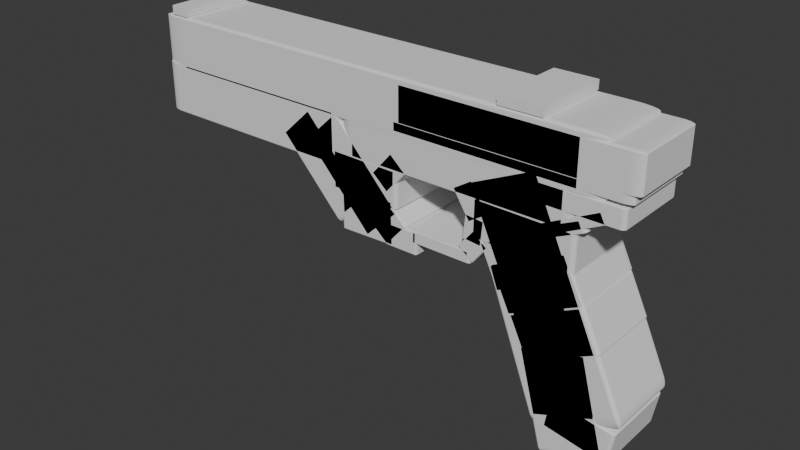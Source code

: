 # Source: LaserGun10112025_1316.blend  (saved by Blender 4.3.32; exported with 4.5.12 LTS)
import bpy
from mathutils import Matrix  # noqa: F401  (used for matrix-valued properties, if any)

bpy.ops.wm.read_factory_settings(use_empty=True)
scene = bpy.context.scene
scene.name = 'Scene'

# ---- collections
col_collection = bpy.data.collections.new('Collection'); scene.collection.children.link(col_collection)

# ---- world
world_world = bpy.data.worlds.new('World'); scene.world = world_world
world_world.use_nodes = True; world_world.node_tree.nodes.clear()
_N = world_world.node_tree.nodes; _L = world_world.node_tree.links
n0 = _N.new('ShaderNodeOutputWorld'); n0.name = 'World Output'; n0.location = (300, 300)
n1 = _N.new('ShaderNodeBackground'); n1.name = 'Background'; n1.location = (10, 300)
n1.inputs[0].default_value = (0.05088, 0.05088, 0.05088, 1.0)
_L.new(n1.outputs[0], n0.inputs[0])
n0.is_active_output = True
world_world.color = (0.05088, 0.05088, 0.05088)
world_world.sun_shadow_jitter_overblur = 0.0

# ---- meshes
me_cube = bpy.data.meshes.new('Cube')
me_cube.from_pydata([(-1.0, -1.0, -1.0), (-1.0, -1.0, 1.0), (-1.0, 1.0, -1.0), (-1.0, 1.0, 1.0), (1.0, -1.0, -1.0), (1.0, -1.0, 1.0), (1.0, 1.0, -1.0), (1.0, 1.0, 1.0)], [], [(0, 1, 3, 2), (2, 3, 7, 6), (6, 7, 5, 4), (4, 5, 1, 0), (2, 6, 4, 0), (7, 3, 1, 5)])
_uv = me_cube.uv_layers.new(name='UVMap')
_uv.uv.foreach_set('vector', [0.375, 0.0, 0.625, 0.0, 0.625, 0.25, 0.375, 0.25, 0.375, 0.25, 0.625, 0.25, 0.625, 0.5, 0.375, 0.5, 0.375, 0.5, 0.625, 0.5, 0.625, 0.75, 0.375, 0.75, 0.375, 0.75, 0.625, 0.75, 0.625, 1.0, 0.375, 1.0, 0.125, 0.5, 0.375, 0.5, 0.375, 0.75, 0.125, 0.75, 0.625, 0.5, 0.875, 0.5, 0.875, 0.75, 0.625, 0.75])
me_cube.update()
me_cube_001 = bpy.data.meshes.new('Cube.001')
me_cube_001.from_pydata([(-1.0, -1.0, -1.0), (-1.0, -1.0, 1.0), (-1.0, 1.0, -1.0), (-1.0, 1.0, 1.0), (1.0, -1.0, -1.0), (1.0, -1.0, 1.0), (1.0, 1.0, -1.0), (1.0, 1.0, 1.0)], [], [(0, 1, 3, 2), (2, 3, 7, 6), (6, 7, 5, 4), (4, 5, 1, 0), (2, 6, 4, 0), (7, 3, 1, 5)])
_uv = me_cube_001.uv_layers.new(name='UVMap')
_uv.uv.foreach_set('vector', [0.375, 0.0, 0.625, 0.0, 0.625, 0.25, 0.375, 0.25, 0.375, 0.25, 0.625, 0.25, 0.625, 0.5, 0.375, 0.5, 0.375, 0.5, 0.625, 0.5, 0.625, 0.75, 0.375, 0.75, 0.375, 0.75, 0.625, 0.75, 0.625, 1.0, 0.375, 1.0, 0.125, 0.5, 0.375, 0.5, 0.375, 0.75, 0.125, 0.75, 0.625, 0.5, 0.875, 0.5, 0.875, 0.75, 0.625, 0.75])
me_cube_001.update()
me_cube_002 = bpy.data.meshes.new('Cube.002')
me_cube_002.from_pydata([(-1.0, -1.0, -1.0), (-1.0, -1.0, 1.0), (-1.0, 1.0, -1.0), (-1.0, 1.0, 1.0), (1.0, -1.0, -1.0), (1.0, -1.0, 1.0), (1.0, 1.0, -1.0), (1.0, 1.0, 1.0)], [], [(0, 1, 3, 2), (2, 3, 7, 6), (6, 7, 5, 4), (4, 5, 1, 0), (2, 6, 4, 0), (7, 3, 1, 5)])
_uv = me_cube_002.uv_layers.new(name='UVMap')
_uv.uv.foreach_set('vector', [0.375, 0.0, 0.625, 0.0, 0.625, 0.25, 0.375, 0.25, 0.375, 0.25, 0.625, 0.25, 0.625, 0.5, 0.375, 0.5, 0.375, 0.5, 0.625, 0.5, 0.625, 0.75, 0.375, 0.75, 0.375, 0.75, 0.625, 0.75, 0.625, 1.0, 0.375, 1.0, 0.125, 0.5, 0.375, 0.5, 0.375, 0.75, 0.125, 0.75, 0.625, 0.5, 0.875, 0.5, 0.875, 0.75, 0.625, 0.75])
me_cube_002.update()
me_cube_003 = bpy.data.meshes.new('Cube.003')
me_cube_003.from_pydata([(-1.0, -1.0, -1.0), (-1.0, -1.0, 1.0), (-1.0, 1.0, -1.0), (-1.0, 1.0, 1.0), (1.0, -1.0, -1.0), (1.0, -1.0, 1.0), (1.0, 1.0, -1.0), (1.0, 1.0, 1.0)], [], [(0, 1, 3, 2), (2, 3, 7, 6), (6, 7, 5, 4), (4, 5, 1, 0), (2, 6, 4, 0), (7, 3, 1, 5)])
_uv = me_cube_003.uv_layers.new(name='UVMap')
_uv.uv.foreach_set('vector', [0.375, 0.0, 0.625, 0.0, 0.625, 0.25, 0.375, 0.25, 0.375, 0.25, 0.625, 0.25, 0.625, 0.5, 0.375, 0.5, 0.375, 0.5, 0.625, 0.5, 0.625, 0.75, 0.375, 0.75, 0.375, 0.75, 0.625, 0.75, 0.625, 1.0, 0.375, 1.0, 0.125, 0.5, 0.375, 0.5, 0.375, 0.75, 0.125, 0.75, 0.625, 0.5, 0.875, 0.5, 0.875, 0.75, 0.625, 0.75])
me_cube_003.update()
me_cube_004 = bpy.data.meshes.new('Cube.004')
me_cube_004.from_pydata([(-1.0, -1.0, -1.0), (-1.0, -1.0, 1.0), (-1.0, 1.0, -1.0), (-1.0, 1.0, 1.0), (1.0, -1.0, -1.0), (1.0, -1.0, 1.0), (1.0, 1.0, -1.0), (1.0, 1.0, 1.0)], [], [(0, 1, 3, 2), (2, 3, 7, 6), (6, 7, 5, 4), (4, 5, 1, 0), (2, 6, 4, 0), (7, 3, 1, 5)])
_uv = me_cube_004.uv_layers.new(name='UVMap')
_uv.uv.foreach_set('vector', [0.375, 0.0, 0.625, 0.0, 0.625, 0.25, 0.375, 0.25, 0.375, 0.25, 0.625, 0.25, 0.625, 0.5, 0.375, 0.5, 0.375, 0.5, 0.625, 0.5, 0.625, 0.75, 0.375, 0.75, 0.375, 0.75, 0.625, 0.75, 0.625, 1.0, 0.375, 1.0, 0.125, 0.5, 0.375, 0.5, 0.375, 0.75, 0.125, 0.75, 0.625, 0.5, 0.875, 0.5, 0.875, 0.75, 0.625, 0.75])
me_cube_004.update()
me_cube_005 = bpy.data.meshes.new('Cube.005')
me_cube_005.from_pydata([(-1.0, -1.0, -1.0), (-1.0, -1.0, 1.0), (-1.0, 1.0, -1.0), (-1.0, 1.0, 1.0), (1.0, -1.0, -1.0), (1.0, -1.0, 1.0), (1.0, 1.0, -1.0), (1.0, 1.0, 1.0)], [], [(0, 1, 3, 2), (2, 3, 7, 6), (6, 7, 5, 4), (4, 5, 1, 0), (2, 6, 4, 0), (7, 3, 1, 5)])
_uv = me_cube_005.uv_layers.new(name='UVMap')
_uv.uv.foreach_set('vector', [0.375, 0.0, 0.625, 0.0, 0.625, 0.25, 0.375, 0.25, 0.375, 0.25, 0.625, 0.25, 0.625, 0.5, 0.375, 0.5, 0.375, 0.5, 0.625, 0.5, 0.625, 0.75, 0.375, 0.75, 0.375, 0.75, 0.625, 0.75, 0.625, 1.0, 0.375, 1.0, 0.125, 0.5, 0.375, 0.5, 0.375, 0.75, 0.125, 0.75, 0.625, 0.5, 0.875, 0.5, 0.875, 0.75, 0.625, 0.75])
me_cube_005.update()
me_cube_006 = bpy.data.meshes.new('Cube.006')
me_cube_006.from_pydata([(-1.0, -1.0, -1.0), (-1.0, -1.0, 1.0), (-1.0, 1.0, -1.0), (-1.0, 1.0, 1.0), (1.0, -1.0, -1.0), (1.0, -1.0, 1.0), (1.0, 1.0, -1.0), (1.0, 1.0, 1.0)], [], [(0, 1, 3, 2), (2, 3, 7, 6), (6, 7, 5, 4), (4, 5, 1, 0), (2, 6, 4, 0), (7, 3, 1, 5)])
_uv = me_cube_006.uv_layers.new(name='UVMap')
_uv.uv.foreach_set('vector', [0.375, 0.0, 0.625, 0.0, 0.625, 0.25, 0.375, 0.25, 0.375, 0.25, 0.625, 0.25, 0.625, 0.5, 0.375, 0.5, 0.375, 0.5, 0.625, 0.5, 0.625, 0.75, 0.375, 0.75, 0.375, 0.75, 0.625, 0.75, 0.625, 1.0, 0.375, 1.0, 0.125, 0.5, 0.375, 0.5, 0.375, 0.75, 0.125, 0.75, 0.625, 0.5, 0.875, 0.5, 0.875, 0.75, 0.625, 0.75])
me_cube_006.update()
me_cube_007 = bpy.data.meshes.new('Cube.007')
me_cube_007.from_pydata([(-1.0, -1.0, -1.0), (-1.0, -1.0, 1.0), (-1.0, 1.0, -1.0), (-1.0, 1.0, 1.0), (1.0, -1.0, -1.0), (1.0, -1.0, 1.0), (1.0, 1.0, -1.0), (1.0, 1.0, 1.0)], [], [(0, 1, 3, 2), (2, 3, 7, 6), (6, 7, 5, 4), (4, 5, 1, 0), (2, 6, 4, 0), (7, 3, 1, 5)])
_uv = me_cube_007.uv_layers.new(name='UVMap')
_uv.uv.foreach_set('vector', [0.375, 0.0, 0.625, 0.0, 0.625, 0.25, 0.375, 0.25, 0.375, 0.25, 0.625, 0.25, 0.625, 0.5, 0.375, 0.5, 0.375, 0.5, 0.625, 0.5, 0.625, 0.75, 0.375, 0.75, 0.375, 0.75, 0.625, 0.75, 0.625, 1.0, 0.375, 1.0, 0.125, 0.5, 0.375, 0.5, 0.375, 0.75, 0.125, 0.75, 0.625, 0.5, 0.875, 0.5, 0.875, 0.75, 0.625, 0.75])
me_cube_007.update()
me_cube_008 = bpy.data.meshes.new('Cube.008')
me_cube_008.from_pydata([(-1.0, -1.0, -1.0), (-1.0, -1.0, 1.0), (-1.0, 1.0, -1.0), (-1.0, 1.0, 1.0), (1.0, -1.0, -1.0), (1.0, -1.0, 1.0), (1.0, 1.0, -1.0), (1.0, 1.0, 1.0)], [], [(0, 1, 3, 2), (2, 3, 7, 6), (6, 7, 5, 4), (4, 5, 1, 0), (2, 6, 4, 0), (7, 3, 1, 5)])
_uv = me_cube_008.uv_layers.new(name='UVMap')
_uv.uv.foreach_set('vector', [0.375, 0.0, 0.625, 0.0, 0.625, 0.25, 0.375, 0.25, 0.375, 0.25, 0.625, 0.25, 0.625, 0.5, 0.375, 0.5, 0.375, 0.5, 0.625, 0.5, 0.625, 0.75, 0.375, 0.75, 0.375, 0.75, 0.625, 0.75, 0.625, 1.0, 0.375, 1.0, 0.125, 0.5, 0.375, 0.5, 0.375, 0.75, 0.125, 0.75, 0.625, 0.5, 0.875, 0.5, 0.875, 0.75, 0.625, 0.75])
me_cube_008.update()
me_cube_009 = bpy.data.meshes.new('Cube.009')
me_cube_009.from_pydata([(-1.0, -1.0, -1.0), (-1.0, -1.0, 1.0), (-1.0, 1.0, -1.0), (-1.0, 1.0, 1.0), (1.0, -1.0, -1.0), (1.0, -1.0, 1.0), (1.0, 1.0, -1.0), (1.0, 1.0, 1.0)], [], [(0, 1, 3, 2), (2, 3, 7, 6), (6, 7, 5, 4), (4, 5, 1, 0), (2, 6, 4, 0), (7, 3, 1, 5)])
_uv = me_cube_009.uv_layers.new(name='UVMap')
_uv.uv.foreach_set('vector', [0.375, 0.0, 0.625, 0.0, 0.625, 0.25, 0.375, 0.25, 0.375, 0.25, 0.625, 0.25, 0.625, 0.5, 0.375, 0.5, 0.375, 0.5, 0.625, 0.5, 0.625, 0.75, 0.375, 0.75, 0.375, 0.75, 0.625, 0.75, 0.625, 1.0, 0.375, 1.0, 0.125, 0.5, 0.375, 0.5, 0.375, 0.75, 0.125, 0.75, 0.625, 0.5, 0.875, 0.5, 0.875, 0.75, 0.625, 0.75])
me_cube_009.update()
me_cube_010 = bpy.data.meshes.new('Cube.010')
me_cube_010.from_pydata([(-1.0, -1.0, -1.0), (-1.0, -1.0, 1.0), (-1.0, 1.0, -1.0), (-1.0, 1.0, 1.0), (1.0, -1.0, -1.0), (1.0, -1.0, 1.0), (1.0, 1.0, -1.0), (1.0, 1.0, 1.0)], [], [(0, 1, 3, 2), (2, 3, 7, 6), (6, 7, 5, 4), (4, 5, 1, 0), (2, 6, 4, 0), (7, 3, 1, 5)])
_uv = me_cube_010.uv_layers.new(name='UVMap')
_uv.uv.foreach_set('vector', [0.375, 0.0, 0.625, 0.0, 0.625, 0.25, 0.375, 0.25, 0.375, 0.25, 0.625, 0.25, 0.625, 0.5, 0.375, 0.5, 0.375, 0.5, 0.625, 0.5, 0.625, 0.75, 0.375, 0.75, 0.375, 0.75, 0.625, 0.75, 0.625, 1.0, 0.375, 1.0, 0.125, 0.5, 0.375, 0.5, 0.375, 0.75, 0.125, 0.75, 0.625, 0.5, 0.875, 0.5, 0.875, 0.75, 0.625, 0.75])
me_cube_010.update()
me_cube_011 = bpy.data.meshes.new('Cube.011')
me_cube_011.from_pydata([(-1.0, -1.0, -1.0), (-1.0, -1.0, 1.0), (-1.0, 1.0, -1.0), (-1.0, 1.0, 1.0), (1.0, -1.0, -1.0), (1.0, -1.0, 1.0), (1.0, 1.0, -1.0), (1.0, 1.0, 1.0)], [], [(0, 1, 3, 2), (2, 3, 7, 6), (6, 7, 5, 4), (4, 5, 1, 0), (2, 6, 4, 0), (7, 3, 1, 5)])
_uv = me_cube_011.uv_layers.new(name='UVMap')
_uv.uv.foreach_set('vector', [0.375, 0.0, 0.625, 0.0, 0.625, 0.25, 0.375, 0.25, 0.375, 0.25, 0.625, 0.25, 0.625, 0.5, 0.375, 0.5, 0.375, 0.5, 0.625, 0.5, 0.625, 0.75, 0.375, 0.75, 0.375, 0.75, 0.625, 0.75, 0.625, 1.0, 0.375, 1.0, 0.125, 0.5, 0.375, 0.5, 0.375, 0.75, 0.125, 0.75, 0.625, 0.5, 0.875, 0.5, 0.875, 0.75, 0.625, 0.75])
me_cube_011.update()
me_cube_012 = bpy.data.meshes.new('Cube.012')
me_cube_012.from_pydata([(-1.0, -1.0, -1.0), (-1.0, -1.0, 1.0), (-1.0, 1.0, -1.0), (-1.0, 1.0, 1.0), (1.0, -1.0, -1.0), (1.0, -1.0, 1.0), (1.0, 1.0, -1.0), (1.0, 1.0, 1.0)], [], [(0, 1, 3, 2), (2, 3, 7, 6), (6, 7, 5, 4), (4, 5, 1, 0), (2, 6, 4, 0), (7, 3, 1, 5)])
_uv = me_cube_012.uv_layers.new(name='UVMap')
_uv.uv.foreach_set('vector', [0.375, 0.0, 0.625, 0.0, 0.625, 0.25, 0.375, 0.25, 0.375, 0.25, 0.625, 0.25, 0.625, 0.5, 0.375, 0.5, 0.375, 0.5, 0.625, 0.5, 0.625, 0.75, 0.375, 0.75, 0.375, 0.75, 0.625, 0.75, 0.625, 1.0, 0.375, 1.0, 0.125, 0.5, 0.375, 0.5, 0.375, 0.75, 0.125, 0.75, 0.625, 0.5, 0.875, 0.5, 0.875, 0.75, 0.625, 0.75])
me_cube_012.update()
me_cube_013 = bpy.data.meshes.new('Cube.013')
me_cube_013.from_pydata([(-1.0, -1.0, -1.0), (-1.0, -1.0, 1.0), (-1.0, 1.0, -1.0), (-1.0, 1.0, 1.0), (1.0, -1.0, -1.0), (1.0, -1.0, 1.0), (1.0, 1.0, -1.0), (1.0, 1.0, 1.0)], [], [(0, 1, 3, 2), (2, 3, 7, 6), (6, 7, 5, 4), (4, 5, 1, 0), (2, 6, 4, 0), (7, 3, 1, 5)])
_uv = me_cube_013.uv_layers.new(name='UVMap')
_uv.uv.foreach_set('vector', [0.375, 0.0, 0.625, 0.0, 0.625, 0.25, 0.375, 0.25, 0.375, 0.25, 0.625, 0.25, 0.625, 0.5, 0.375, 0.5, 0.375, 0.5, 0.625, 0.5, 0.625, 0.75, 0.375, 0.75, 0.375, 0.75, 0.625, 0.75, 0.625, 1.0, 0.375, 1.0, 0.125, 0.5, 0.375, 0.5, 0.375, 0.75, 0.125, 0.75, 0.625, 0.5, 0.875, 0.5, 0.875, 0.75, 0.625, 0.75])
me_cube_013.update()
me_cube_014 = bpy.data.meshes.new('Cube.014')
me_cube_014.from_pydata([(-1.0, -1.0, -1.0), (-1.0, -1.0, 1.0), (-1.0, 1.0, -1.0), (-1.0, 1.0, 1.0), (1.0, -1.0, -1.0), (1.0, -1.0, 1.0), (1.0, 1.0, -1.0), (1.0, 1.0, 1.0)], [], [(0, 1, 3, 2), (2, 3, 7, 6), (6, 7, 5, 4), (4, 5, 1, 0), (2, 6, 4, 0), (7, 3, 1, 5)])
_uv = me_cube_014.uv_layers.new(name='UVMap')
_uv.uv.foreach_set('vector', [0.375, 0.0, 0.625, 0.0, 0.625, 0.25, 0.375, 0.25, 0.375, 0.25, 0.625, 0.25, 0.625, 0.5, 0.375, 0.5, 0.375, 0.5, 0.625, 0.5, 0.625, 0.75, 0.375, 0.75, 0.375, 0.75, 0.625, 0.75, 0.625, 1.0, 0.375, 1.0, 0.125, 0.5, 0.375, 0.5, 0.375, 0.75, 0.125, 0.75, 0.625, 0.5, 0.875, 0.5, 0.875, 0.75, 0.625, 0.75])
me_cube_014.update()
me_cube_015 = bpy.data.meshes.new('Cube.015')
me_cube_015.from_pydata([(-1.0, -1.0, -1.0), (-1.0, -1.0, 1.0), (-1.0, 1.0, -1.0), (-1.0, 1.0, 1.0), (1.0, -1.0, -1.0), (1.0, -1.0, 1.0), (1.0, 1.0, -1.0), (1.0, 1.0, 1.0)], [], [(0, 1, 3, 2), (2, 3, 7, 6), (6, 7, 5, 4), (4, 5, 1, 0), (2, 6, 4, 0), (7, 3, 1, 5)])
_uv = me_cube_015.uv_layers.new(name='UVMap')
_uv.uv.foreach_set('vector', [0.375, 0.0, 0.625, 0.0, 0.625, 0.25, 0.375, 0.25, 0.375, 0.25, 0.625, 0.25, 0.625, 0.5, 0.375, 0.5, 0.375, 0.5, 0.625, 0.5, 0.625, 0.75, 0.375, 0.75, 0.375, 0.75, 0.625, 0.75, 0.625, 1.0, 0.375, 1.0, 0.125, 0.5, 0.375, 0.5, 0.375, 0.75, 0.125, 0.75, 0.625, 0.5, 0.875, 0.5, 0.875, 0.75, 0.625, 0.75])
me_cube_015.update()
me_cube_016 = bpy.data.meshes.new('Cube.016')
me_cube_016.from_pydata([(-1.0, -1.0, -1.0), (-1.0, -1.0, 1.0), (-1.0, 1.0, -1.0), (-1.0, 1.0, 1.0), (1.0, -1.0, -1.0), (1.0, -1.0, 1.0), (1.0, 1.0, -1.0), (1.0, 1.0, 1.0)], [], [(0, 1, 3, 2), (2, 3, 7, 6), (6, 7, 5, 4), (4, 5, 1, 0), (2, 6, 4, 0), (7, 3, 1, 5)])
_uv = me_cube_016.uv_layers.new(name='UVMap')
_uv.uv.foreach_set('vector', [0.375, 0.0, 0.625, 0.0, 0.625, 0.25, 0.375, 0.25, 0.375, 0.25, 0.625, 0.25, 0.625, 0.5, 0.375, 0.5, 0.375, 0.5, 0.625, 0.5, 0.625, 0.75, 0.375, 0.75, 0.375, 0.75, 0.625, 0.75, 0.625, 1.0, 0.375, 1.0, 0.125, 0.5, 0.375, 0.5, 0.375, 0.75, 0.125, 0.75, 0.625, 0.5, 0.875, 0.5, 0.875, 0.75, 0.625, 0.75])
me_cube_016.update()
me_cube_017 = bpy.data.meshes.new('Cube.017')
me_cube_017.from_pydata([(-1.0, -1.0, -1.0), (-1.0, -1.0, 1.0), (-1.0, 1.0, -1.0), (-1.0, 1.0, 1.0), (1.0, -1.0, -1.0), (1.0, -1.0, 1.0), (1.0, 1.0, -1.0), (1.0, 1.0, 1.0)], [], [(0, 1, 3, 2), (2, 3, 7, 6), (6, 7, 5, 4), (4, 5, 1, 0), (2, 6, 4, 0), (7, 3, 1, 5)])
_uv = me_cube_017.uv_layers.new(name='UVMap')
_uv.uv.foreach_set('vector', [0.375, 0.0, 0.625, 0.0, 0.625, 0.25, 0.375, 0.25, 0.375, 0.25, 0.625, 0.25, 0.625, 0.5, 0.375, 0.5, 0.375, 0.5, 0.625, 0.5, 0.625, 0.75, 0.375, 0.75, 0.375, 0.75, 0.625, 0.75, 0.625, 1.0, 0.375, 1.0, 0.125, 0.5, 0.375, 0.5, 0.375, 0.75, 0.125, 0.75, 0.625, 0.5, 0.875, 0.5, 0.875, 0.75, 0.625, 0.75])
me_cube_017.update()
me_cube_018 = bpy.data.meshes.new('Cube.018')
me_cube_018.from_pydata([(-1.0, -1.0, -1.0), (-1.0, -1.0, 1.0), (-1.0, 1.0, -1.0), (-1.0, 1.0, 1.0), (1.0, -1.0, -1.0), (1.0, -1.0, 1.0), (1.0, 1.0, -1.0), (1.0, 1.0, 1.0)], [], [(0, 1, 3, 2), (2, 3, 7, 6), (6, 7, 5, 4), (4, 5, 1, 0), (2, 6, 4, 0), (7, 3, 1, 5)])
_uv = me_cube_018.uv_layers.new(name='UVMap')
_uv.uv.foreach_set('vector', [0.375, 0.0, 0.625, 0.0, 0.625, 0.25, 0.375, 0.25, 0.375, 0.25, 0.625, 0.25, 0.625, 0.5, 0.375, 0.5, 0.375, 0.5, 0.625, 0.5, 0.625, 0.75, 0.375, 0.75, 0.375, 0.75, 0.625, 0.75, 0.625, 1.0, 0.375, 1.0, 0.125, 0.5, 0.375, 0.5, 0.375, 0.75, 0.125, 0.75, 0.625, 0.5, 0.875, 0.5, 0.875, 0.75, 0.625, 0.75])
me_cube_018.update()
me_cube_019 = bpy.data.meshes.new('Cube.019')
me_cube_019.from_pydata([(-1.0, -1.0, -1.0), (-1.0, -1.0, 1.0), (-1.0, 1.0, -1.0), (-1.0, 1.0, 1.0), (1.0, -1.0, -1.0), (1.0, -1.0, 1.0), (1.0, 1.0, -1.0), (1.0, 1.0, 1.0)], [], [(0, 1, 3, 2), (2, 3, 7, 6), (6, 7, 5, 4), (4, 5, 1, 0), (2, 6, 4, 0), (7, 3, 1, 5)])
_uv = me_cube_019.uv_layers.new(name='UVMap')
_uv.uv.foreach_set('vector', [0.375, 0.0, 0.625, 0.0, 0.625, 0.25, 0.375, 0.25, 0.375, 0.25, 0.625, 0.25, 0.625, 0.5, 0.375, 0.5, 0.375, 0.5, 0.625, 0.5, 0.625, 0.75, 0.375, 0.75, 0.375, 0.75, 0.625, 0.75, 0.625, 1.0, 0.375, 1.0, 0.125, 0.5, 0.375, 0.5, 0.375, 0.75, 0.125, 0.75, 0.625, 0.5, 0.875, 0.5, 0.875, 0.75, 0.625, 0.75])
me_cube_019.update()
me_cube_020 = bpy.data.meshes.new('Cube.020')
me_cube_020.from_pydata([(-1.0, -1.0, -1.0), (-1.0, -1.0, 1.0), (-1.0, 1.0, -1.0), (-1.0, 1.0, 1.0), (1.0, -1.0, -1.0), (1.0, -1.0, 1.0), (1.0, 1.0, -1.0), (1.0, 1.0, 1.0)], [], [(0, 1, 3, 2), (2, 3, 7, 6), (6, 7, 5, 4), (4, 5, 1, 0), (2, 6, 4, 0), (7, 3, 1, 5)])
_uv = me_cube_020.uv_layers.new(name='UVMap')
_uv.uv.foreach_set('vector', [0.375, 0.0, 0.625, 0.0, 0.625, 0.25, 0.375, 0.25, 0.375, 0.25, 0.625, 0.25, 0.625, 0.5, 0.375, 0.5, 0.375, 0.5, 0.625, 0.5, 0.625, 0.75, 0.375, 0.75, 0.375, 0.75, 0.625, 0.75, 0.625, 1.0, 0.375, 1.0, 0.125, 0.5, 0.375, 0.5, 0.375, 0.75, 0.125, 0.75, 0.625, 0.5, 0.875, 0.5, 0.875, 0.75, 0.625, 0.75])
me_cube_020.update()
me_cube_021 = bpy.data.meshes.new('Cube.021')
me_cube_021.from_pydata([(-1.0, -1.0, -1.0), (-1.0, -1.0, 1.0), (-1.0, 1.0, -1.0), (-1.0, 1.0, 1.0), (1.0, -1.0, -1.0), (1.0, -1.0, 1.0), (1.0, 1.0, -1.0), (1.0, 1.0, 1.0)], [], [(0, 1, 3, 2), (2, 3, 7, 6), (6, 7, 5, 4), (4, 5, 1, 0), (2, 6, 4, 0), (7, 3, 1, 5)])
_uv = me_cube_021.uv_layers.new(name='UVMap')
_uv.uv.foreach_set('vector', [0.375, 0.0, 0.625, 0.0, 0.625, 0.25, 0.375, 0.25, 0.375, 0.25, 0.625, 0.25, 0.625, 0.5, 0.375, 0.5, 0.375, 0.5, 0.625, 0.5, 0.625, 0.75, 0.375, 0.75, 0.375, 0.75, 0.625, 0.75, 0.625, 1.0, 0.375, 1.0, 0.125, 0.5, 0.375, 0.5, 0.375, 0.75, 0.125, 0.75, 0.625, 0.5, 0.875, 0.5, 0.875, 0.75, 0.625, 0.75])
me_cube_021.update()
me_cube_022 = bpy.data.meshes.new('Cube.022')
me_cube_022.from_pydata([(-1.0, -1.0, -1.0), (-1.0, -1.0, 1.0), (-1.0, 1.0, -1.0), (-1.0, 1.0, 1.0), (1.0, -1.0, -1.0), (1.0, -1.0, 1.0), (1.0, 1.0, -1.0), (1.0, 1.0, 1.0)], [], [(0, 1, 3, 2), (2, 3, 7, 6), (6, 7, 5, 4), (4, 5, 1, 0), (2, 6, 4, 0), (7, 3, 1, 5)])
_uv = me_cube_022.uv_layers.new(name='UVMap')
_uv.uv.foreach_set('vector', [0.375, 0.0, 0.625, 0.0, 0.625, 0.25, 0.375, 0.25, 0.375, 0.25, 0.625, 0.25, 0.625, 0.5, 0.375, 0.5, 0.375, 0.5, 0.625, 0.5, 0.625, 0.75, 0.375, 0.75, 0.375, 0.75, 0.625, 0.75, 0.625, 1.0, 0.375, 1.0, 0.125, 0.5, 0.375, 0.5, 0.375, 0.75, 0.125, 0.75, 0.625, 0.5, 0.875, 0.5, 0.875, 0.75, 0.625, 0.75])
me_cube_022.update()
me_cube_023 = bpy.data.meshes.new('Cube.023')
me_cube_023.from_pydata([(-1.0, -1.0, -1.0), (-1.0, -1.0, 1.0), (-1.0, 1.0, -1.0), (-1.0, 1.0, 1.0), (1.0, -1.0, -1.0), (1.0, -1.0, 1.0), (1.0, 1.0, -1.0), (1.0, 1.0, 1.0)], [], [(0, 1, 3, 2), (2, 3, 7, 6), (6, 7, 5, 4), (4, 5, 1, 0), (2, 6, 4, 0), (7, 3, 1, 5)])
_uv = me_cube_023.uv_layers.new(name='UVMap')
_uv.uv.foreach_set('vector', [0.375, 0.0, 0.625, 0.0, 0.625, 0.25, 0.375, 0.25, 0.375, 0.25, 0.625, 0.25, 0.625, 0.5, 0.375, 0.5, 0.375, 0.5, 0.625, 0.5, 0.625, 0.75, 0.375, 0.75, 0.375, 0.75, 0.625, 0.75, 0.625, 1.0, 0.375, 1.0, 0.125, 0.5, 0.375, 0.5, 0.375, 0.75, 0.125, 0.75, 0.625, 0.5, 0.875, 0.5, 0.875, 0.75, 0.625, 0.75])
me_cube_023.update()
me_cube_024 = bpy.data.meshes.new('Cube.024')
me_cube_024.from_pydata([(-1.0, -1.0, -1.0), (-1.0, -1.0, 1.0), (-1.0, 1.0, -1.0), (-1.0, 1.0, 1.0), (1.0, -1.0, -1.0), (1.0, -1.0, 1.0), (1.0, 1.0, -1.0), (1.0, 1.0, 1.0)], [], [(0, 1, 3, 2), (2, 3, 7, 6), (6, 7, 5, 4), (4, 5, 1, 0), (2, 6, 4, 0), (7, 3, 1, 5)])
_uv = me_cube_024.uv_layers.new(name='UVMap')
_uv.uv.foreach_set('vector', [0.375, 0.0, 0.625, 0.0, 0.625, 0.25, 0.375, 0.25, 0.375, 0.25, 0.625, 0.25, 0.625, 0.5, 0.375, 0.5, 0.375, 0.5, 0.625, 0.5, 0.625, 0.75, 0.375, 0.75, 0.375, 0.75, 0.625, 0.75, 0.625, 1.0, 0.375, 1.0, 0.125, 0.5, 0.375, 0.5, 0.375, 0.75, 0.125, 0.75, 0.625, 0.5, 0.875, 0.5, 0.875, 0.75, 0.625, 0.75])
me_cube_024.update()
me_cube_025 = bpy.data.meshes.new('Cube.025')
me_cube_025.from_pydata([(-1.0, -1.0, -1.0), (-1.0, -1.0, 1.0), (-1.0, 1.0, -1.0), (-1.0, 1.0, 1.0), (1.0, -1.0, -1.0), (1.0, -1.0, 1.0), (1.0, 1.0, -1.0), (1.0, 1.0, 1.0)], [], [(0, 1, 3, 2), (2, 3, 7, 6), (6, 7, 5, 4), (4, 5, 1, 0), (2, 6, 4, 0), (7, 3, 1, 5)])
_uv = me_cube_025.uv_layers.new(name='UVMap')
_uv.uv.foreach_set('vector', [0.375, 0.0, 0.625, 0.0, 0.625, 0.25, 0.375, 0.25, 0.375, 0.25, 0.625, 0.25, 0.625, 0.5, 0.375, 0.5, 0.375, 0.5, 0.625, 0.5, 0.625, 0.75, 0.375, 0.75, 0.375, 0.75, 0.625, 0.75, 0.625, 1.0, 0.375, 1.0, 0.125, 0.5, 0.375, 0.5, 0.375, 0.75, 0.125, 0.75, 0.625, 0.5, 0.875, 0.5, 0.875, 0.75, 0.625, 0.75])
me_cube_025.update()
me_cube_026 = bpy.data.meshes.new('Cube.026')
me_cube_026.from_pydata([(-1.0, -1.0, -1.0), (-1.0, -1.0, 1.0), (-1.0, 1.0, -1.0), (-1.0, 1.0, 1.0), (1.0, -1.0, -1.0), (1.0, -1.0, 1.0), (1.0, 1.0, -1.0), (1.0, 1.0, 1.0)], [], [(0, 1, 3, 2), (2, 3, 7, 6), (6, 7, 5, 4), (4, 5, 1, 0), (2, 6, 4, 0), (7, 3, 1, 5)])
_uv = me_cube_026.uv_layers.new(name='UVMap')
_uv.uv.foreach_set('vector', [0.375, 0.0, 0.625, 0.0, 0.625, 0.25, 0.375, 0.25, 0.375, 0.25, 0.625, 0.25, 0.625, 0.5, 0.375, 0.5, 0.375, 0.5, 0.625, 0.5, 0.625, 0.75, 0.375, 0.75, 0.375, 0.75, 0.625, 0.75, 0.625, 1.0, 0.375, 1.0, 0.125, 0.5, 0.375, 0.5, 0.375, 0.75, 0.125, 0.75, 0.625, 0.5, 0.875, 0.5, 0.875, 0.75, 0.625, 0.75])
me_cube_026.update()
me_cube_027 = bpy.data.meshes.new('Cube.027')
me_cube_027.from_pydata([(-1.0, -1.0, -1.0), (-1.0, -1.0, 1.0), (-1.0, 1.0, -1.0), (-1.0, 1.0, 1.0), (1.0, -1.0, -1.0), (1.0, -1.0, 1.0), (1.0, 1.0, -1.0), (1.0, 1.0, 1.0)], [], [(0, 1, 3, 2), (2, 3, 7, 6), (6, 7, 5, 4), (4, 5, 1, 0), (2, 6, 4, 0), (7, 3, 1, 5)])
_uv = me_cube_027.uv_layers.new(name='UVMap')
_uv.uv.foreach_set('vector', [0.375, 0.0, 0.625, 0.0, 0.625, 0.25, 0.375, 0.25, 0.375, 0.25, 0.625, 0.25, 0.625, 0.5, 0.375, 0.5, 0.375, 0.5, 0.625, 0.5, 0.625, 0.75, 0.375, 0.75, 0.375, 0.75, 0.625, 0.75, 0.625, 1.0, 0.375, 1.0, 0.125, 0.5, 0.375, 0.5, 0.375, 0.75, 0.125, 0.75, 0.625, 0.5, 0.875, 0.5, 0.875, 0.75, 0.625, 0.75])
me_cube_027.update()
me_cube_028 = bpy.data.meshes.new('Cube.028')
me_cube_028.from_pydata([(-1.0, -1.0, -1.0), (-1.0, -1.0, 1.0), (-1.0, 1.0, -1.0), (-1.0, 1.0, 1.0), (1.0, -1.0, -1.0), (1.0, -1.0, 1.0), (1.0, 1.0, -1.0), (1.0, 1.0, 1.0)], [], [(0, 1, 3, 2), (2, 3, 7, 6), (6, 7, 5, 4), (4, 5, 1, 0), (2, 6, 4, 0), (7, 3, 1, 5)])
_uv = me_cube_028.uv_layers.new(name='UVMap')
_uv.uv.foreach_set('vector', [0.375, 0.0, 0.625, 0.0, 0.625, 0.25, 0.375, 0.25, 0.375, 0.25, 0.625, 0.25, 0.625, 0.5, 0.375, 0.5, 0.375, 0.5, 0.625, 0.5, 0.625, 0.75, 0.375, 0.75, 0.375, 0.75, 0.625, 0.75, 0.625, 1.0, 0.375, 1.0, 0.125, 0.5, 0.375, 0.5, 0.375, 0.75, 0.125, 0.75, 0.625, 0.5, 0.875, 0.5, 0.875, 0.75, 0.625, 0.75])
me_cube_028.update()
me_circle = bpy.data.meshes.new('Circle')
me_circle.from_pydata([(0.0, 1.0, 0.0), (-0.1951, 0.9808, 0.0), (-0.3827, 0.9239, 0.0), (-0.5556, 0.8315, 0.0), (-0.7071, 0.7071, 0.0), (-0.8315, 0.5556, 0.0), (-0.9239, 0.3827, 0.0), (-0.9808, 0.1951, 0.0), (-1.0, 0.0, 0.0), (-0.9808, -0.1951, 0.0), (-0.9239, -0.3827, 0.0), (-0.8315, -0.5556, 0.0), (-0.7071, -0.7071, 0.0), (-0.5556, -0.8315, 0.0), (-0.3827, -0.9239, 0.0), (-0.1951, -0.9808, 0.0), (0.0, -1.0, 0.0), (0.1951, -0.9808, 0.0), (0.3827, -0.9239, 0.0), (0.5556, -0.8315, 0.0), (0.7071, -0.7071, 0.0), (0.8315, -0.5556, 0.0), (0.9239, -0.3827, 0.0), (0.9808, -0.1951, 0.0), (1.0, 0.0, 0.0), (0.9808, 0.1951, 0.0), (0.9239, 0.3827, 0.0), (0.8315, 0.5556, 0.0), (0.7071, 0.7071, 0.0), (0.5556, 0.8315, 0.0), (0.3827, 0.9239, 0.0), (0.1951, 0.9808, 0.0)], [(1, 0), (2, 1), (3, 2), (4, 3), (5, 4), (6, 5), (7, 6), (8, 7), (9, 8), (10, 9), (11, 10), (12, 11), (13, 12), (14, 13), (15, 14), (16, 15), (17, 16), (18, 17), (19, 18), (20, 19), (21, 20), (22, 21), (23, 22), (24, 23), (25, 24), (26, 25), (27, 26), (28, 27), (29, 28), (30, 29), (31, 30), (0, 31)], [])
_uv = me_circle.uv_layers.new(name='UVMap')
_uv.uv.foreach_set('vector', [])
me_circle.update()

# ---- objects
ob_empty = bpy.data.objects.new('Empty', None)
ob_empty_001 = bpy.data.objects.new('Empty.001', None)
ob_cube = bpy.data.objects.new('Cube', me_cube)
ob_cube_001 = bpy.data.objects.new('Cube.001', me_cube_001)
ob_cube_002 = bpy.data.objects.new('Cube.002', me_cube_002)
ob_cube_003 = bpy.data.objects.new('Cube.003', me_cube_003)
ob_cube_004 = bpy.data.objects.new('Cube.004', me_cube_004)
ob_cube_005 = bpy.data.objects.new('Cube.005', me_cube_005)
ob_cube_006 = bpy.data.objects.new('Cube.006', me_cube_006)
ob_cube_007 = bpy.data.objects.new('Cube.007', me_cube_007)
ob_cube_008 = bpy.data.objects.new('Cube.008', me_cube_008)
ob_cube_009 = bpy.data.objects.new('Cube.009', me_cube_009)
ob_cube_010 = bpy.data.objects.new('Cube.010', me_cube_010)
ob_cube_011 = bpy.data.objects.new('Cube.011', me_cube_011)
ob_cube_012 = bpy.data.objects.new('Cube.012', me_cube_012)
ob_cube_013 = bpy.data.objects.new('Cube.013', me_cube_013)
ob_cube_014 = bpy.data.objects.new('Cube.014', me_cube_014)
ob_cube_015 = bpy.data.objects.new('Cube.015', me_cube_015)
ob_cube_016 = bpy.data.objects.new('Cube.016', me_cube_016)
ob_cube_017 = bpy.data.objects.new('Cube.017', me_cube_017)
ob_cube_018 = bpy.data.objects.new('Cube.018', me_cube_018)
ob_cube_019 = bpy.data.objects.new('Cube.019', me_cube_019)
ob_cube_020 = bpy.data.objects.new('Cube.020', me_cube_020)
ob_cube_021 = bpy.data.objects.new('Cube.021', me_cube_021)
ob_cube_022 = bpy.data.objects.new('Cube.022', me_cube_022)
ob_cube_023 = bpy.data.objects.new('Cube.023', me_cube_023)
ob_cube_024 = bpy.data.objects.new('Cube.024', me_cube_024)
ob_cube_025 = bpy.data.objects.new('Cube.025', me_cube_025)
ob_cube_026 = bpy.data.objects.new('Cube.026', me_cube_026)
ob_cube_027 = bpy.data.objects.new('Cube.027', me_cube_027)
ob_cube_028 = bpy.data.objects.new('Cube.028', me_cube_028)
ob_circle = bpy.data.objects.new('Circle', me_circle)

# ---- transforms, parenting, visibility, modifiers, constraints
ob_empty.location = (0.0, 0.0, 0.0)
ob_empty.scale = (1.0, 0.7123, 1.0)
ob_empty.empty_display_type = 'IMAGE'
ob_empty_001.location = (0.0, -173.6, 0.0)
ob_empty_001.rotation_euler = (1.571, 2.679e-15, -3.142)
ob_empty_001.empty_display_type = 'IMAGE'
ob_empty_001.empty_display_size = 12.58
ob_empty_001.empty_image_offset = (-0.4765, -0.009289)
ob_empty_001.empty_image_depth = 'BACK'
ob_empty_001.show_empty_image_perspective = False
ob_empty_001.empty_image_side = 'FRONT'
ob_cube.location = (-0.552, 0.0, 5.436)
ob_cube.scale = (4.388, 0.7123, 0.4808)
_m = ob_cube.modifiers.new('Bevel', 'BEVEL')
_m.segments = 10
ob_cube_001.location = (-2.904, 0.0, 4.595)
ob_cube_001.scale = (2.049, 0.7123, 0.4808)
_m = ob_cube_001.modifiers.new('Bevel', 'BEVEL')
_m.segments = 10
ob_cube_002.location = (1.282, 0.0, 4.707)
ob_cube_002.scale = (2.133, 0.7123, 0.3307)
_m = ob_cube_002.modifiers.new('Bevel', 'BEVEL')
_m.segments = 10
ob_cube_003.location = (2.223, 0.0, 5.507)
ob_cube_003.scale = (2.133, 0.7123, 0.3307)
_m = ob_cube_003.modifiers.new('Bevel', 'BEVEL')
_m.segments = 10
ob_cube_004.location = (2.129, 0.0, 5.13)
ob_cube_004.scale = (2.133, 0.7123, 0.07776)
_m = ob_cube_004.modifiers.new('Bevel', 'BEVEL')
_m.segments = 10
ob_cube_005.location = (2.435, 0.0, 6.001)
ob_cube_005.scale = (0.3798, 0.7123, 0.07776)
ob_cube_006.location = (-4.55, 0.0, 6.001)
ob_cube_006.scale = (0.1695, 0.7123, 0.07776)
ob_cube_007.location = (3.422, 0.0, 4.825)
ob_cube_007.scale = (0.7512, 0.7123, 0.1688)
_m = ob_cube_007.modifiers.new('Bevel', 'BEVEL')
_m.segments = 10
ob_cube_008.location = (3.281, 0.0, 4.472)
ob_cube_008.rotation_euler = (0.0, -0.465, 0.0)
ob_cube_008.scale = (0.6878, 0.7123, 0.101)
_m = ob_cube_008.modifiers.new('Bevel', 'BEVEL')
_m.segments = 10
ob_cube_009.location = (2.952, 0.0, 4.26)
ob_cube_009.rotation_euler = (0.0, -0.4308, 0.0)
ob_cube_009.scale = (0.6878, 0.7123, 0.101)
_m = ob_cube_009.modifiers.new('Bevel', 'BEVEL')
_m.segments = 10
ob_cube_010.location = (-1.281, 0.0, 4.072)
ob_cube_010.rotation_euler = (0.0, 0.8161, 0.0)
ob_cube_010.scale = (0.9147, 0.7123, 0.4045)
_m = ob_cube_010.modifiers.new('Bevel', 'BEVEL')
_m.segments = 10
ob_cube_011.location = (-0.6696, 0.0, 4.072)
ob_cube_011.rotation_euler = (0.0, 0.8161, 0.0)
ob_cube_011.scale = (0.9147, 0.7123, 0.4045)
ob_cube_012.location = (-0.4109, 0.0, 4.072)
ob_cube_012.rotation_euler = (0.0, 0.01148, 0.0)
ob_cube_012.scale = (0.6702, 0.7123, 0.3458)
_m = ob_cube_012.modifiers.new('Bevel', 'BEVEL')
_m.segments = 10
ob_cube_013.location = (-0.3403, 0.0, 3.461)
ob_cube_013.rotation_euler = (0.0, -0.02806, 0.0)
ob_cube_013.scale = (0.554, 0.7123, 0.4043)
_m = ob_cube_013.modifiers.new('Bevel', 'BEVEL')
_m.segments = 10
ob_cube_014.location = (0.3652, 0.0, 3.273)
ob_cube_014.scale = (0.2993, 0.7123, 0.2033)
_m = ob_cube_014.modifiers.new('Bevel', 'BEVEL')
_m.segments = 10
ob_cube_015.location = (0.1065, 0.0, 3.414)
ob_cube_015.rotation_euler = (0.0, -0.8534, 0.0)
ob_cube_015.scale = (0.2993, 0.7123, 0.2033)
_m = ob_cube_015.modifiers.new('Bevel', 'BEVEL')
_m.segments = 10
ob_cube_016.location = (0.1065, 0.0, 4.331)
ob_cube_016.rotation_euler = (0.0, -0.8534, 0.0)
ob_cube_016.scale = (0.2993, 0.7123, 0.2033)
_m = ob_cube_016.modifiers.new('Bevel', 'BEVEL')
_m.segments = 10
ob_cube_017.location = (1.659, 0.0, 4.331)
ob_cube_017.rotation_euler = (-0.0, -2.14, -0.0)
ob_cube_017.scale = (0.2993, 0.7123, 0.2033)
_m = ob_cube_017.modifiers.new('Bevel', 'BEVEL')
_m.segments = 10
ob_cube_018.location = (1.729, 0.0, 3.602)
ob_cube_018.rotation_euler = (-0.0, -4.05, -0.0)
ob_cube_018.scale = (0.2247, 0.7123, 0.1742)
_m = ob_cube_018.modifiers.new('Bevel', 'BEVEL')
_m.segments = 10
ob_cube_019.location = (1.729, 0.0, 3.884)
ob_cube_019.rotation_euler = (-0.0, -4.618, -0.0)
ob_cube_019.scale = (0.2247, 0.7123, 0.1742)
_m = ob_cube_019.modifiers.new('Bevel', 'BEVEL')
_m.segments = 10
ob_cube_020.location = (1.118, 0.0, 3.39)
ob_cube_020.scale = (0.5739, 0.7123, 0.1008)
_m = ob_cube_020.modifiers.new('Bevel', 'BEVEL')
_m.segments = 10
ob_cube_021.location = (2.552, 0.0, 4.072)
ob_cube_021.rotation_euler = (0.0, 0.01148, 0.0)
ob_cube_021.scale = (0.9032, 0.7123, 0.3458)
_m = ob_cube_021.modifiers.new('Bevel', 'BEVEL')
_m.segments = 10
ob_cube_022.location = (2.858, 0.0, 3.367)
ob_cube_022.rotation_euler = (0.0, -0.4503, 0.0)
ob_cube_022.scale = (0.666, 0.7123, 0.3914)
ob_cube_023.location = (3.187, 0.0, 2.661)
ob_cube_023.rotation_euler = (0.0, -0.4503, 0.0)
ob_cube_023.scale = (0.6999, 0.7123, 0.3995)
_m = ob_cube_023.modifiers.new('Bevel', 'BEVEL')
_m.segments = 10
ob_cube_024.location = (2.505, 0.0, 3.602)
ob_cube_024.rotation_euler = (0.0, -0.4503, 0.0)
ob_cube_024.scale = (0.5111, 0.7123, 0.3721)
ob_cube_025.location = (2.975, 0.0, 3.179)
ob_cube_025.rotation_euler = (-0.0, -2.001, -0.0)
ob_cube_025.scale = (2.08, 0.7123, 0.6619)
_m = ob_cube_025.modifiers.new('Bevel', 'BEVEL')
_m.segments = 10
ob_cube_026.location = (3.422, 0.0, 1.556)
ob_cube_026.rotation_euler = (-0.0, -1.833, -0.0)
ob_cube_026.scale = (0.9365, 0.7123, 0.6039)
_m = ob_cube_026.modifiers.new('Bevel', 'BEVEL')
_m.segments = 10
ob_cube_027.location = (3.728, 0.0, 1.227)
ob_cube_027.rotation_euler = (0.0, -1.397, 0.0)
ob_cube_027.scale = (0.3073, 0.7123, 0.5803)
_m = ob_cube_027.modifiers.new('Bevel', 'BEVEL')
_m.segments = 10
ob_cube_028.location = (3.023, 0.0, 2.473)
ob_cube_028.rotation_euler = (-0.0, -1.934, -0.0)
ob_cube_028.scale = (1.345, 0.7123, 0.6241)
_m = ob_cube_028.modifiers.new('Bevel', 'BEVEL')
_m.segments = 10
ob_circle.location = (0.0, 0.0, 0.0)
ob_circle.scale = (1.0, 0.7123, 1.0)

# ---- collection membership
col_collection.objects.link(ob_empty)
col_collection.objects.link(ob_empty_001)
col_collection.objects.link(ob_cube)
col_collection.objects.link(ob_cube_001)
col_collection.objects.link(ob_cube_002)
col_collection.objects.link(ob_cube_003)
col_collection.objects.link(ob_cube_004)
col_collection.objects.link(ob_cube_005)
col_collection.objects.link(ob_cube_006)
col_collection.objects.link(ob_cube_007)
col_collection.objects.link(ob_cube_008)
col_collection.objects.link(ob_cube_009)
col_collection.objects.link(ob_cube_010)
col_collection.objects.link(ob_cube_011)
col_collection.objects.link(ob_cube_012)
col_collection.objects.link(ob_cube_013)
col_collection.objects.link(ob_cube_014)
col_collection.objects.link(ob_cube_015)
col_collection.objects.link(ob_cube_016)
col_collection.objects.link(ob_cube_017)
col_collection.objects.link(ob_cube_018)
col_collection.objects.link(ob_cube_019)
col_collection.objects.link(ob_cube_020)
col_collection.objects.link(ob_cube_021)
col_collection.objects.link(ob_cube_022)
col_collection.objects.link(ob_cube_023)
col_collection.objects.link(ob_cube_024)
col_collection.objects.link(ob_cube_025)
col_collection.objects.link(ob_cube_026)
col_collection.objects.link(ob_cube_027)
col_collection.objects.link(ob_cube_028)
col_collection.objects.link(ob_circle)

# ---- scene / render settings (as saved in the file)
scene.frame_start = 1; scene.frame_end = 250; scene.frame_set(134)
scene.render.engine = 'BLENDER_EEVEE_NEXT'
bpy.context.view_layer.update()

# ---- added for rendering (the .blend has no active camera and no usable light): camera, sun
cam_auto = bpy.data.cameras.new('AutoCamera')
cam_auto.lens = 50.0
cam_auto.sensor_width = 36.0
cam_auto.clip_end = 1000.0
ob_auto_camera = bpy.data.objects.new('AutoCamera', cam_auto)
scene.collection.objects.link(ob_auto_camera)
ob_auto_camera.location = (10.1838, -12.5259, 11.3897)
ob_auto_camera.rotation_euler = (1.09748, -7.21219e-08, 0.694738)
scene.camera = ob_auto_camera
light_auto_sun = bpy.data.lights.new('AutoSun', 'SUN')
light_auto_sun.energy = 3.0
light_auto_sun.angle = 0.0523599
ob_auto_sun = bpy.data.objects.new('AutoSun', light_auto_sun)
scene.collection.objects.link(ob_auto_sun)
ob_auto_sun.rotation_euler = (0.872665, 0.174533, 0.523599)
bpy.context.view_layer.update()
